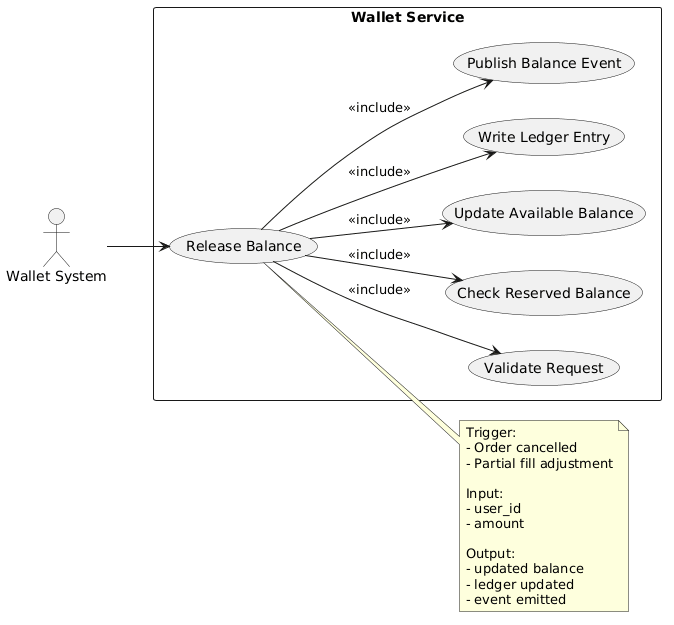

The diagram above was rendered by PlantUML. Its source (embedded in the PNG):
@startuml
left to right direction

actor "Wallet System" as WS


rectangle "Wallet Service" {

    usecase "Release Balance" as RLB

    usecase "Validate Request" as VR
    usecase "Check Reserved Balance" as CRB
    usecase "Update Available Balance" as UAB
    usecase "Write Ledger Entry" as WLE
    usecase "Publish Balance Event" as PBE
}

' Actor triggers
WS --> RLB

' Include relationships (internal flow)
RLB --> VR : <<include>>
RLB --> CRB : <<include>>
RLB --> UAB : <<include>>
RLB --> WLE : <<include>>
RLB --> PBE : <<include>>

note right of RLB
Trigger:
- Order cancelled
- Partial fill adjustment

Input:
- user_id
- amount

Output:
- updated balance
- ledger updated
- event emitted
end note
@enduml